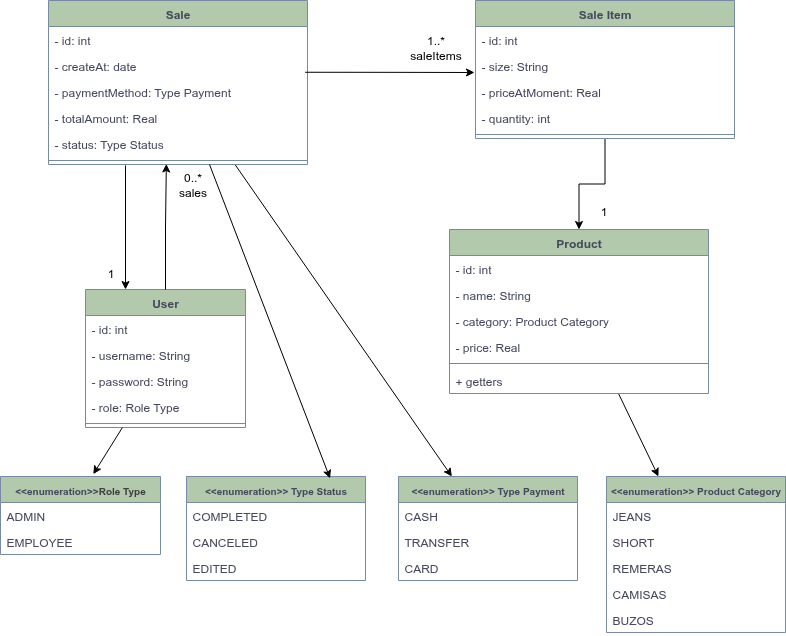

The diagram above was exported from draw.io. Its source (the exported page's mxGraphModel, read from the mxfile embedded in the PNG):
<mxGraphModel dx="1188" dy="707" grid="0" gridSize="10" guides="1" tooltips="1" connect="1" arrows="1" fold="1" page="1" pageScale="1" pageWidth="827" pageHeight="1169" math="0" shadow="0">
  <root>
    <mxCell id="0" />
    <mxCell id="1" parent="0" />
    <mxCell id="RV1sIWx8p4hMwIsMTqkp-30" style="edgeStyle=orthogonalEdgeStyle;rounded=0;orthogonalLoop=1;jettySize=auto;html=1;entryX=0.25;entryY=0;entryDx=0;entryDy=0;" parent="1" target="RV1sIWx8p4hMwIsMTqkp-1" edge="1">
      <mxGeometry relative="1" as="geometry">
        <mxPoint x="145" y="251" as="sourcePoint" />
      </mxGeometry>
    </mxCell>
    <mxCell id="23" style="edgeStyle=none;html=1;" parent="1" source="Sl-D7XCT-0j7Ofd1ufmO-9" target="12" edge="1">
      <mxGeometry relative="1" as="geometry" />
    </mxCell>
    <mxCell id="Sl-D7XCT-0j7Ofd1ufmO-9" value="Sale" style="swimlane;fontStyle=1;align=center;verticalAlign=top;childLayout=stackLayout;horizontal=1;startSize=26;horizontalStack=0;resizeParent=1;resizeParentMax=0;resizeLast=0;collapsible=1;marginBottom=0;whiteSpace=wrap;html=1;labelBackgroundColor=none;fillColor=#B2C9AB;strokeColor=#788AA3;fontColor=#46495D;" parent="1" vertex="1">
      <mxGeometry x="68" y="86" width="259" height="164" as="geometry" />
    </mxCell>
    <mxCell id="Sl-D7XCT-0j7Ofd1ufmO-10" value="- id: int" style="text;strokeColor=none;fillColor=none;align=left;verticalAlign=top;spacingLeft=4;spacingRight=4;overflow=hidden;rotatable=0;points=[[0,0.5],[1,0.5]];portConstraint=eastwest;whiteSpace=wrap;html=1;labelBackgroundColor=none;fontColor=#46495D;" parent="Sl-D7XCT-0j7Ofd1ufmO-9" vertex="1">
      <mxGeometry y="26" width="259" height="26" as="geometry" />
    </mxCell>
    <mxCell id="RV1sIWx8p4hMwIsMTqkp-11" value="- createAt: date" style="text;strokeColor=none;fillColor=none;align=left;verticalAlign=top;spacingLeft=4;spacingRight=4;overflow=hidden;rotatable=0;points=[[0,0.5],[1,0.5]];portConstraint=eastwest;whiteSpace=wrap;html=1;labelBackgroundColor=none;fontColor=#46495D;" parent="Sl-D7XCT-0j7Ofd1ufmO-9" vertex="1">
      <mxGeometry y="52" width="259" height="26" as="geometry" />
    </mxCell>
    <mxCell id="RV1sIWx8p4hMwIsMTqkp-12" value="- paymentMethod: Type Payment" style="text;strokeColor=none;fillColor=none;align=left;verticalAlign=top;spacingLeft=4;spacingRight=4;overflow=hidden;rotatable=0;points=[[0,0.5],[1,0.5]];portConstraint=eastwest;whiteSpace=wrap;html=1;labelBackgroundColor=none;fontColor=#46495D;" parent="Sl-D7XCT-0j7Ofd1ufmO-9" vertex="1">
      <mxGeometry y="78" width="259" height="26" as="geometry" />
    </mxCell>
    <mxCell id="RV1sIWx8p4hMwIsMTqkp-13" value="- totalAmount: Real" style="text;strokeColor=none;fillColor=none;align=left;verticalAlign=top;spacingLeft=4;spacingRight=4;overflow=hidden;rotatable=0;points=[[0,0.5],[1,0.5]];portConstraint=eastwest;whiteSpace=wrap;html=1;labelBackgroundColor=none;fontColor=#46495D;" parent="Sl-D7XCT-0j7Ofd1ufmO-9" vertex="1">
      <mxGeometry y="104" width="259" height="26" as="geometry" />
    </mxCell>
    <mxCell id="Sl-D7XCT-0j7Ofd1ufmO-19" value="- status: Type Status" style="text;strokeColor=none;fillColor=none;align=left;verticalAlign=top;spacingLeft=4;spacingRight=4;overflow=hidden;rotatable=0;points=[[0,0.5],[1,0.5]];portConstraint=eastwest;whiteSpace=wrap;html=1;labelBackgroundColor=none;fontColor=#46495D;" parent="Sl-D7XCT-0j7Ofd1ufmO-9" vertex="1">
      <mxGeometry y="130" width="259" height="26" as="geometry" />
    </mxCell>
    <mxCell id="Sl-D7XCT-0j7Ofd1ufmO-11" value="" style="line;strokeWidth=1;fillColor=none;align=left;verticalAlign=middle;spacingTop=-1;spacingLeft=3;spacingRight=3;rotatable=0;labelPosition=right;points=[];portConstraint=eastwest;strokeColor=#788AA3;labelBackgroundColor=none;fontColor=#46495D;" parent="Sl-D7XCT-0j7Ofd1ufmO-9" vertex="1">
      <mxGeometry y="156" width="259" height="8" as="geometry" />
    </mxCell>
    <mxCell id="RV1sIWx8p4hMwIsMTqkp-1" value="User" style="swimlane;fontStyle=1;align=center;verticalAlign=top;childLayout=stackLayout;horizontal=1;startSize=26;horizontalStack=0;resizeParent=1;resizeParentMax=0;resizeLast=0;collapsible=1;marginBottom=0;whiteSpace=wrap;html=1;labelBackgroundColor=none;fillColor=#B2C9AB;strokeColor=#788AA3;fontColor=#46495D;" parent="1" vertex="1">
      <mxGeometry x="105" y="375" width="160" height="138" as="geometry" />
    </mxCell>
    <mxCell id="RV1sIWx8p4hMwIsMTqkp-2" value="- id: int" style="text;strokeColor=none;fillColor=none;align=left;verticalAlign=top;spacingLeft=4;spacingRight=4;overflow=hidden;rotatable=0;points=[[0,0.5],[1,0.5]];portConstraint=eastwest;whiteSpace=wrap;html=1;labelBackgroundColor=none;fontColor=#46495D;" parent="RV1sIWx8p4hMwIsMTqkp-1" vertex="1">
      <mxGeometry y="26" width="160" height="26" as="geometry" />
    </mxCell>
    <mxCell id="RV1sIWx8p4hMwIsMTqkp-3" value="- username: String" style="text;strokeColor=none;fillColor=none;align=left;verticalAlign=top;spacingLeft=4;spacingRight=4;overflow=hidden;rotatable=0;points=[[0,0.5],[1,0.5]];portConstraint=eastwest;whiteSpace=wrap;html=1;labelBackgroundColor=none;fontColor=#46495D;" parent="RV1sIWx8p4hMwIsMTqkp-1" vertex="1">
      <mxGeometry y="52" width="160" height="26" as="geometry" />
    </mxCell>
    <mxCell id="RV1sIWx8p4hMwIsMTqkp-7" value="- password: String" style="text;strokeColor=none;fillColor=none;align=left;verticalAlign=top;spacingLeft=4;spacingRight=4;overflow=hidden;rotatable=0;points=[[0,0.5],[1,0.5]];portConstraint=eastwest;whiteSpace=wrap;html=1;labelBackgroundColor=none;fontColor=#46495D;" parent="RV1sIWx8p4hMwIsMTqkp-1" vertex="1">
      <mxGeometry y="78" width="160" height="26" as="geometry" />
    </mxCell>
    <mxCell id="RV1sIWx8p4hMwIsMTqkp-4" value="- role: Role Type" style="text;strokeColor=none;fillColor=none;align=left;verticalAlign=top;spacingLeft=4;spacingRight=4;overflow=hidden;rotatable=0;points=[[0,0.5],[1,0.5]];portConstraint=eastwest;whiteSpace=wrap;html=1;labelBackgroundColor=none;fontColor=#46495D;" parent="RV1sIWx8p4hMwIsMTqkp-1" vertex="1">
      <mxGeometry y="104" width="160" height="26" as="geometry" />
    </mxCell>
    <mxCell id="RV1sIWx8p4hMwIsMTqkp-5" value="" style="line;strokeWidth=1;fillColor=none;align=left;verticalAlign=middle;spacingTop=-1;spacingLeft=3;spacingRight=3;rotatable=0;labelPosition=right;points=[];portConstraint=eastwest;strokeColor=#788AA3;labelBackgroundColor=none;fontColor=#46495D;" parent="RV1sIWx8p4hMwIsMTqkp-1" vertex="1">
      <mxGeometry y="130" width="160" height="8" as="geometry" />
    </mxCell>
    <mxCell id="RV1sIWx8p4hMwIsMTqkp-34" style="edgeStyle=orthogonalEdgeStyle;rounded=0;orthogonalLoop=1;jettySize=auto;html=1;" parent="1" source="RV1sIWx8p4hMwIsMTqkp-14" target="RV1sIWx8p4hMwIsMTqkp-21" edge="1">
      <mxGeometry relative="1" as="geometry" />
    </mxCell>
    <mxCell id="RV1sIWx8p4hMwIsMTqkp-14" value="Sale Item" style="swimlane;fontStyle=1;align=center;verticalAlign=top;childLayout=stackLayout;horizontal=1;startSize=26;horizontalStack=0;resizeParent=1;resizeParentMax=0;resizeLast=0;collapsible=1;marginBottom=0;whiteSpace=wrap;html=1;labelBackgroundColor=none;fillColor=#B2C9AB;strokeColor=#788AA3;fontColor=#46495D;" parent="1" vertex="1">
      <mxGeometry x="495" y="86" width="259" height="138" as="geometry" />
    </mxCell>
    <mxCell id="RV1sIWx8p4hMwIsMTqkp-15" value="- id: int" style="text;strokeColor=none;fillColor=none;align=left;verticalAlign=top;spacingLeft=4;spacingRight=4;overflow=hidden;rotatable=0;points=[[0,0.5],[1,0.5]];portConstraint=eastwest;whiteSpace=wrap;html=1;labelBackgroundColor=none;fontColor=#46495D;" parent="RV1sIWx8p4hMwIsMTqkp-14" vertex="1">
      <mxGeometry y="26" width="259" height="26" as="geometry" />
    </mxCell>
    <mxCell id="RV1sIWx8p4hMwIsMTqkp-16" value="- size: String" style="text;strokeColor=none;fillColor=none;align=left;verticalAlign=top;spacingLeft=4;spacingRight=4;overflow=hidden;rotatable=0;points=[[0,0.5],[1,0.5]];portConstraint=eastwest;whiteSpace=wrap;html=1;labelBackgroundColor=none;fontColor=#46495D;" parent="RV1sIWx8p4hMwIsMTqkp-14" vertex="1">
      <mxGeometry y="52" width="259" height="26" as="geometry" />
    </mxCell>
    <mxCell id="26" value="- priceAtMoment: Real" style="text;strokeColor=none;fillColor=none;align=left;verticalAlign=top;spacingLeft=4;spacingRight=4;overflow=hidden;rotatable=0;points=[[0,0.5],[1,0.5]];portConstraint=eastwest;whiteSpace=wrap;html=1;labelBackgroundColor=none;fontColor=#46495D;" parent="RV1sIWx8p4hMwIsMTqkp-14" vertex="1">
      <mxGeometry y="78" width="259" height="26" as="geometry" />
    </mxCell>
    <mxCell id="RV1sIWx8p4hMwIsMTqkp-17" value="- quantity: int" style="text;strokeColor=none;fillColor=none;align=left;verticalAlign=top;spacingLeft=4;spacingRight=4;overflow=hidden;rotatable=0;points=[[0,0.5],[1,0.5]];portConstraint=eastwest;whiteSpace=wrap;html=1;labelBackgroundColor=none;fontColor=#46495D;" parent="RV1sIWx8p4hMwIsMTqkp-14" vertex="1">
      <mxGeometry y="104" width="259" height="26" as="geometry" />
    </mxCell>
    <mxCell id="RV1sIWx8p4hMwIsMTqkp-20" value="" style="line;strokeWidth=1;fillColor=none;align=left;verticalAlign=middle;spacingTop=-1;spacingLeft=3;spacingRight=3;rotatable=0;labelPosition=right;points=[];portConstraint=eastwest;strokeColor=#788AA3;labelBackgroundColor=none;fontColor=#46495D;" parent="RV1sIWx8p4hMwIsMTqkp-14" vertex="1">
      <mxGeometry y="130" width="259" height="8" as="geometry" />
    </mxCell>
    <mxCell id="25" style="edgeStyle=none;html=1;" parent="1" source="RV1sIWx8p4hMwIsMTqkp-21" target="16" edge="1">
      <mxGeometry relative="1" as="geometry">
        <mxPoint x="738.6666666666667" y="552.1666666666667" as="targetPoint" />
      </mxGeometry>
    </mxCell>
    <mxCell id="RV1sIWx8p4hMwIsMTqkp-21" value="Product" style="swimlane;fontStyle=1;align=center;verticalAlign=top;childLayout=stackLayout;horizontal=1;startSize=26;horizontalStack=0;resizeParent=1;resizeParentMax=0;resizeLast=0;collapsible=1;marginBottom=0;whiteSpace=wrap;html=1;labelBackgroundColor=none;fillColor=#B2C9AB;strokeColor=#788AA3;fontColor=#46495D;" parent="1" vertex="1">
      <mxGeometry x="469" y="315" width="259" height="164" as="geometry" />
    </mxCell>
    <mxCell id="RV1sIWx8p4hMwIsMTqkp-22" value="- id: int" style="text;strokeColor=none;fillColor=none;align=left;verticalAlign=top;spacingLeft=4;spacingRight=4;overflow=hidden;rotatable=0;points=[[0,0.5],[1,0.5]];portConstraint=eastwest;whiteSpace=wrap;html=1;labelBackgroundColor=none;fontColor=#46495D;" parent="RV1sIWx8p4hMwIsMTqkp-21" vertex="1">
      <mxGeometry y="26" width="259" height="26" as="geometry" />
    </mxCell>
    <mxCell id="RV1sIWx8p4hMwIsMTqkp-23" value="- name: String" style="text;strokeColor=none;fillColor=none;align=left;verticalAlign=top;spacingLeft=4;spacingRight=4;overflow=hidden;rotatable=0;points=[[0,0.5],[1,0.5]];portConstraint=eastwest;whiteSpace=wrap;html=1;labelBackgroundColor=none;fontColor=#46495D;" parent="RV1sIWx8p4hMwIsMTqkp-21" vertex="1">
      <mxGeometry y="52" width="259" height="26" as="geometry" />
    </mxCell>
    <mxCell id="RV1sIWx8p4hMwIsMTqkp-26" value="- category: Product Category" style="text;strokeColor=none;fillColor=none;align=left;verticalAlign=top;spacingLeft=4;spacingRight=4;overflow=hidden;rotatable=0;points=[[0,0.5],[1,0.5]];portConstraint=eastwest;whiteSpace=wrap;html=1;labelBackgroundColor=none;fontColor=#46495D;" parent="RV1sIWx8p4hMwIsMTqkp-21" vertex="1">
      <mxGeometry y="78" width="259" height="26" as="geometry" />
    </mxCell>
    <mxCell id="RV1sIWx8p4hMwIsMTqkp-24" value="- price: Real" style="text;strokeColor=none;fillColor=none;align=left;verticalAlign=top;spacingLeft=4;spacingRight=4;overflow=hidden;rotatable=0;points=[[0,0.5],[1,0.5]];portConstraint=eastwest;whiteSpace=wrap;html=1;labelBackgroundColor=none;fontColor=#46495D;" parent="RV1sIWx8p4hMwIsMTqkp-21" vertex="1">
      <mxGeometry y="104" width="259" height="26" as="geometry" />
    </mxCell>
    <mxCell id="RV1sIWx8p4hMwIsMTqkp-25" value="" style="line;strokeWidth=1;fillColor=none;align=left;verticalAlign=middle;spacingTop=-1;spacingLeft=3;spacingRight=3;rotatable=0;labelPosition=right;points=[];portConstraint=eastwest;strokeColor=#788AA3;labelBackgroundColor=none;fontColor=#46495D;" parent="RV1sIWx8p4hMwIsMTqkp-21" vertex="1">
      <mxGeometry y="130" width="259" height="8" as="geometry" />
    </mxCell>
    <mxCell id="RV1sIWx8p4hMwIsMTqkp-27" value="+ getters" style="text;strokeColor=none;fillColor=none;align=left;verticalAlign=top;spacingLeft=4;spacingRight=4;overflow=hidden;rotatable=0;points=[[0,0.5],[1,0.5]];portConstraint=eastwest;whiteSpace=wrap;html=1;labelBackgroundColor=none;fontColor=#46495D;" parent="RV1sIWx8p4hMwIsMTqkp-21" vertex="1">
      <mxGeometry y="138" width="259" height="26" as="geometry" />
    </mxCell>
    <mxCell id="RV1sIWx8p4hMwIsMTqkp-28" style="edgeStyle=orthogonalEdgeStyle;rounded=0;orthogonalLoop=1;jettySize=auto;html=1;entryX=0.455;entryY=0.935;entryDx=0;entryDy=0;entryPerimeter=0;" parent="1" source="RV1sIWx8p4hMwIsMTqkp-1" target="Sl-D7XCT-0j7Ofd1ufmO-11" edge="1">
      <mxGeometry relative="1" as="geometry" />
    </mxCell>
    <mxCell id="RV1sIWx8p4hMwIsMTqkp-29" value="0..*&lt;div&gt;sales&lt;/div&gt;" style="text;html=1;align=center;verticalAlign=middle;resizable=0;points=[];autosize=1;strokeColor=none;fillColor=none;" parent="1" vertex="1">
      <mxGeometry x="189" y="250" width="46" height="41" as="geometry" />
    </mxCell>
    <mxCell id="RV1sIWx8p4hMwIsMTqkp-31" value="1" style="text;html=1;align=center;verticalAlign=middle;resizable=0;points=[];autosize=1;strokeColor=none;fillColor=none;" parent="1" vertex="1">
      <mxGeometry x="117" y="346" width="25" height="26" as="geometry" />
    </mxCell>
    <mxCell id="RV1sIWx8p4hMwIsMTqkp-32" style="edgeStyle=orthogonalEdgeStyle;rounded=0;orthogonalLoop=1;jettySize=auto;html=1;exitX=0.991;exitY=0.76;exitDx=0;exitDy=0;exitPerimeter=0;" parent="1" source="RV1sIWx8p4hMwIsMTqkp-11" edge="1">
      <mxGeometry relative="1" as="geometry">
        <mxPoint x="490" y="248" as="sourcePoint" />
        <mxPoint x="494" y="158" as="targetPoint" />
      </mxGeometry>
    </mxCell>
    <mxCell id="RV1sIWx8p4hMwIsMTqkp-33" value="1..*&lt;div&gt;saleItems&lt;/div&gt;" style="text;html=1;align=center;verticalAlign=middle;resizable=0;points=[];autosize=1;strokeColor=none;fillColor=none;" parent="1" vertex="1">
      <mxGeometry x="420" y="112" width="69" height="41" as="geometry" />
    </mxCell>
    <mxCell id="RV1sIWx8p4hMwIsMTqkp-35" value="1" style="text;html=1;align=center;verticalAlign=middle;resizable=0;points=[];autosize=1;strokeColor=none;fillColor=none;" parent="1" vertex="1">
      <mxGeometry x="610" y="284" width="25" height="26" as="geometry" />
    </mxCell>
    <mxCell id="2" value="&lt;font style=&quot;font-size: 10px;&quot;&gt;&amp;lt;&amp;lt;enumeration&amp;gt;&amp;gt;&lt;span style=&quot;color: rgb(63, 63, 63); background-color: transparent;&quot;&gt;Role Type&lt;/span&gt;&lt;/font&gt;" style="swimlane;fontStyle=1;align=center;verticalAlign=top;childLayout=stackLayout;horizontal=1;startSize=26;horizontalStack=0;resizeParent=1;resizeParentMax=0;resizeLast=0;collapsible=1;marginBottom=0;whiteSpace=wrap;html=1;labelBackgroundColor=none;fillColor=#B2C9AB;strokeColor=#788AA3;fontColor=#46495D;" parent="1" vertex="1">
      <mxGeometry x="20" y="562" width="160" height="78" as="geometry" />
    </mxCell>
    <mxCell id="3" value="ADMIN" style="text;strokeColor=none;fillColor=none;align=left;verticalAlign=top;spacingLeft=4;spacingRight=4;overflow=hidden;rotatable=0;points=[[0,0.5],[1,0.5]];portConstraint=eastwest;whiteSpace=wrap;html=1;labelBackgroundColor=none;fontColor=#46495D;" parent="2" vertex="1">
      <mxGeometry y="26" width="160" height="26" as="geometry" />
    </mxCell>
    <mxCell id="4" value="EMPLOYEE" style="text;strokeColor=none;fillColor=none;align=left;verticalAlign=top;spacingLeft=4;spacingRight=4;overflow=hidden;rotatable=0;points=[[0,0.5],[1,0.5]];portConstraint=eastwest;whiteSpace=wrap;html=1;labelBackgroundColor=none;fontColor=#46495D;" parent="2" vertex="1">
      <mxGeometry y="52" width="160" height="26" as="geometry" />
    </mxCell>
    <mxCell id="8" value="&lt;font style=&quot;font-size: 10px;&quot;&gt;&amp;lt;&amp;lt;enumeration&amp;gt;&amp;gt; Type Status&lt;/font&gt;" style="swimlane;fontStyle=1;align=center;verticalAlign=top;childLayout=stackLayout;horizontal=1;startSize=26;horizontalStack=0;resizeParent=1;resizeParentMax=0;resizeLast=0;collapsible=1;marginBottom=0;whiteSpace=wrap;html=1;labelBackgroundColor=none;fillColor=#B2C9AB;strokeColor=#788AA3;fontColor=#46495D;" parent="1" vertex="1">
      <mxGeometry x="206" y="562" width="179" height="104" as="geometry" />
    </mxCell>
    <mxCell id="9" value="COMPLETED" style="text;strokeColor=none;fillColor=none;align=left;verticalAlign=top;spacingLeft=4;spacingRight=4;overflow=hidden;rotatable=0;points=[[0,0.5],[1,0.5]];portConstraint=eastwest;whiteSpace=wrap;html=1;labelBackgroundColor=none;fontColor=#46495D;" parent="8" vertex="1">
      <mxGeometry y="26" width="179" height="26" as="geometry" />
    </mxCell>
    <mxCell id="11" value="CANCELED" style="text;strokeColor=none;fillColor=none;align=left;verticalAlign=top;spacingLeft=4;spacingRight=4;overflow=hidden;rotatable=0;points=[[0,0.5],[1,0.5]];portConstraint=eastwest;whiteSpace=wrap;html=1;labelBackgroundColor=none;fontColor=#46495D;" parent="8" vertex="1">
      <mxGeometry y="52" width="179" height="26" as="geometry" />
    </mxCell>
    <mxCell id="10" value="EDITED" style="text;strokeColor=none;fillColor=none;align=left;verticalAlign=top;spacingLeft=4;spacingRight=4;overflow=hidden;rotatable=0;points=[[0,0.5],[1,0.5]];portConstraint=eastwest;whiteSpace=wrap;html=1;labelBackgroundColor=none;fontColor=#46495D;" parent="8" vertex="1">
      <mxGeometry y="78" width="179" height="26" as="geometry" />
    </mxCell>
    <mxCell id="12" value="&lt;font style=&quot;font-size: 10px;&quot;&gt;&amp;lt;&amp;lt;enumeration&amp;gt;&amp;gt; Type Payment&lt;/font&gt;" style="swimlane;fontStyle=1;align=center;verticalAlign=top;childLayout=stackLayout;horizontal=1;startSize=26;horizontalStack=0;resizeParent=1;resizeParentMax=0;resizeLast=0;collapsible=1;marginBottom=0;whiteSpace=wrap;html=1;labelBackgroundColor=none;fillColor=#B2C9AB;strokeColor=#788AA3;fontColor=#46495D;" parent="1" vertex="1">
      <mxGeometry x="418" y="562" width="179" height="104" as="geometry" />
    </mxCell>
    <mxCell id="13" value="CASH" style="text;strokeColor=none;fillColor=none;align=left;verticalAlign=top;spacingLeft=4;spacingRight=4;overflow=hidden;rotatable=0;points=[[0,0.5],[1,0.5]];portConstraint=eastwest;whiteSpace=wrap;html=1;labelBackgroundColor=none;fontColor=#46495D;" parent="12" vertex="1">
      <mxGeometry y="26" width="179" height="26" as="geometry" />
    </mxCell>
    <mxCell id="14" value="TRANSFER" style="text;strokeColor=none;fillColor=none;align=left;verticalAlign=top;spacingLeft=4;spacingRight=4;overflow=hidden;rotatable=0;points=[[0,0.5],[1,0.5]];portConstraint=eastwest;whiteSpace=wrap;html=1;labelBackgroundColor=none;fontColor=#46495D;" parent="12" vertex="1">
      <mxGeometry y="52" width="179" height="26" as="geometry" />
    </mxCell>
    <mxCell id="15" value="CARD" style="text;strokeColor=none;fillColor=none;align=left;verticalAlign=top;spacingLeft=4;spacingRight=4;overflow=hidden;rotatable=0;points=[[0,0.5],[1,0.5]];portConstraint=eastwest;whiteSpace=wrap;html=1;labelBackgroundColor=none;fontColor=#46495D;" parent="12" vertex="1">
      <mxGeometry y="78" width="179" height="26" as="geometry" />
    </mxCell>
    <mxCell id="16" value="&lt;font style=&quot;font-size: 10px;&quot;&gt;&amp;lt;&amp;lt;enumeration&amp;gt;&amp;gt; Product Category&lt;/font&gt;" style="swimlane;fontStyle=1;align=center;verticalAlign=top;childLayout=stackLayout;horizontal=1;startSize=26;horizontalStack=0;resizeParent=1;resizeParentMax=0;resizeLast=0;collapsible=1;marginBottom=0;whiteSpace=wrap;html=1;labelBackgroundColor=none;fillColor=#B2C9AB;strokeColor=#788AA3;fontColor=#46495D;" parent="1" vertex="1">
      <mxGeometry x="626" y="562" width="179" height="156" as="geometry" />
    </mxCell>
    <mxCell id="17" value="JEANS" style="text;strokeColor=none;fillColor=none;align=left;verticalAlign=top;spacingLeft=4;spacingRight=4;overflow=hidden;rotatable=0;points=[[0,0.5],[1,0.5]];portConstraint=eastwest;whiteSpace=wrap;html=1;labelBackgroundColor=none;fontColor=#46495D;" parent="16" vertex="1">
      <mxGeometry y="26" width="179" height="26" as="geometry" />
    </mxCell>
    <mxCell id="18" value="SHORT" style="text;strokeColor=none;fillColor=none;align=left;verticalAlign=top;spacingLeft=4;spacingRight=4;overflow=hidden;rotatable=0;points=[[0,0.5],[1,0.5]];portConstraint=eastwest;whiteSpace=wrap;html=1;labelBackgroundColor=none;fontColor=#46495D;" parent="16" vertex="1">
      <mxGeometry y="52" width="179" height="26" as="geometry" />
    </mxCell>
    <mxCell id="21" value="REMERAS" style="text;strokeColor=none;fillColor=none;align=left;verticalAlign=top;spacingLeft=4;spacingRight=4;overflow=hidden;rotatable=0;points=[[0,0.5],[1,0.5]];portConstraint=eastwest;whiteSpace=wrap;html=1;labelBackgroundColor=none;fontColor=#46495D;" parent="16" vertex="1">
      <mxGeometry y="78" width="179" height="26" as="geometry" />
    </mxCell>
    <mxCell id="20" value="CAMISAS" style="text;strokeColor=none;fillColor=none;align=left;verticalAlign=top;spacingLeft=4;spacingRight=4;overflow=hidden;rotatable=0;points=[[0,0.5],[1,0.5]];portConstraint=eastwest;whiteSpace=wrap;html=1;labelBackgroundColor=none;fontColor=#46495D;" parent="16" vertex="1">
      <mxGeometry y="104" width="179" height="26" as="geometry" />
    </mxCell>
    <mxCell id="19" value="BUZOS" style="text;strokeColor=none;fillColor=none;align=left;verticalAlign=top;spacingLeft=4;spacingRight=4;overflow=hidden;rotatable=0;points=[[0,0.5],[1,0.5]];portConstraint=eastwest;whiteSpace=wrap;html=1;labelBackgroundColor=none;fontColor=#46495D;" parent="16" vertex="1">
      <mxGeometry y="130" width="179" height="26" as="geometry" />
    </mxCell>
    <mxCell id="22" style="edgeStyle=none;html=1;entryX=0.58;entryY=-0.03;entryDx=0;entryDy=0;entryPerimeter=0;" parent="1" source="RV1sIWx8p4hMwIsMTqkp-1" target="2" edge="1">
      <mxGeometry relative="1" as="geometry">
        <mxPoint x="77" y="560" as="targetPoint" />
      </mxGeometry>
    </mxCell>
    <mxCell id="24" style="edgeStyle=none;html=1;entryX=0.802;entryY=0.018;entryDx=0;entryDy=0;entryPerimeter=0;" parent="1" source="Sl-D7XCT-0j7Ofd1ufmO-9" target="8" edge="1">
      <mxGeometry relative="1" as="geometry" />
    </mxCell>
  </root>
</mxGraphModel>